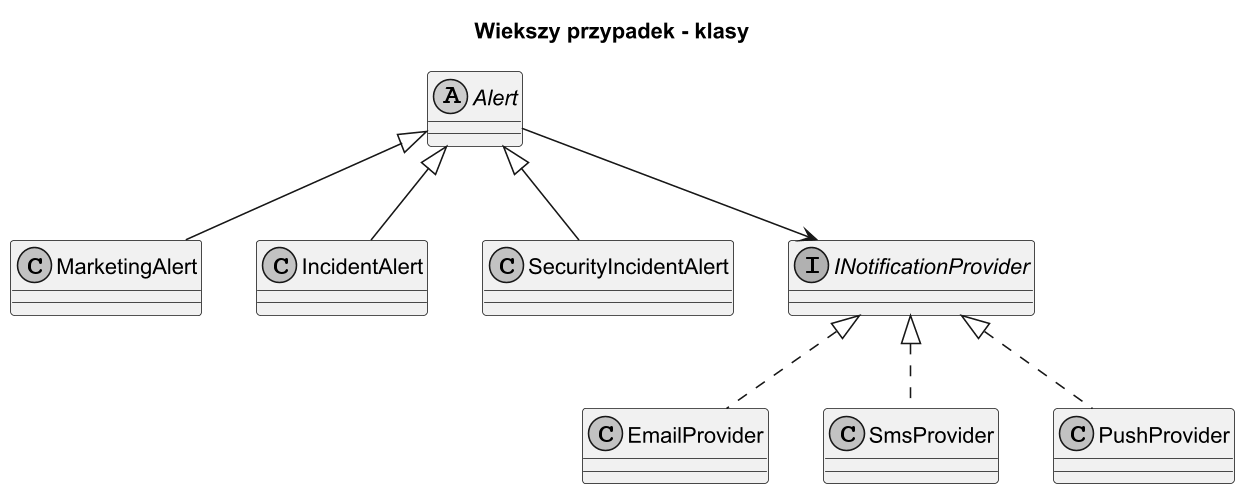

The diagram above was rendered by PlantUML. Its source (embedded in the PNG):
@startuml bridge_big_case_class
title Wiekszy przypadek - klasy

skinparam monochrome true
skinparam dpi 150

abstract class Alert
class MarketingAlert
class IncidentAlert
class SecurityIncidentAlert
interface INotificationProvider
class EmailProvider
class SmsProvider
class PushProvider

Alert --> INotificationProvider
Alert <|-- MarketingAlert
Alert <|-- IncidentAlert
Alert <|-- SecurityIncidentAlert
INotificationProvider <|.. EmailProvider
INotificationProvider <|.. SmsProvider
INotificationProvider <|.. PushProvider

@enduml